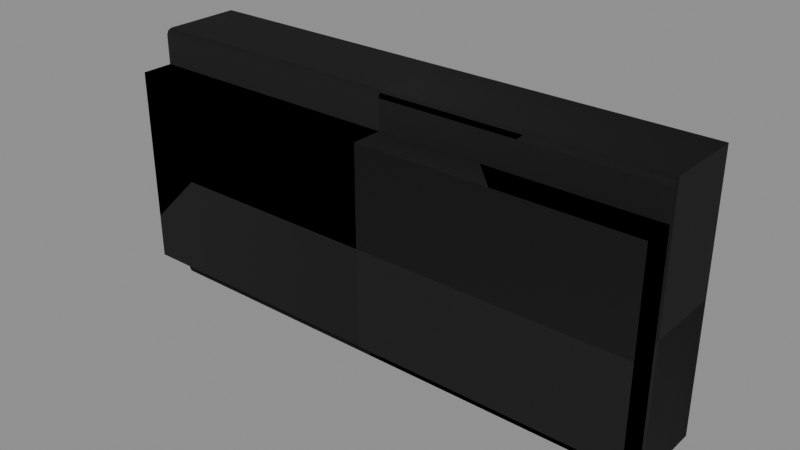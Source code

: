 # Source: S_PLANTER_M.blend  (saved by Blender 5.1.30; exported with 4.5.12 LTS)
import bpy
from mathutils import Matrix  # noqa: F401  (used for matrix-valued properties, if any)

bpy.ops.wm.read_factory_settings(use_empty=True)
scene = bpy.context.scene
scene.name = 'Scene'

# ---- images (referenced by path relative to the original .blend; pixels are not part of the script)
import os
ASSET_DIR = os.environ.get("B2B_ASSET_DIR", "")  # directory of the original .blend (textures are referenced by path, not embedded)
HERE = os.path.dirname(os.path.abspath(__file__))  # packed textures are extracted next to this script under _unpacked/

def load_image(name, relpath, width, height, colorspace="sRGB"):
    """Load a texture the original file referenced (path relative to the .blend, or extracted next to this script)."""
    p = next((c for c in (os.path.join(HERE, relpath), os.path.join(ASSET_DIR, relpath)) if relpath and os.path.exists(c)), "")
    if p:
        img = bpy.data.images.load(p, check_existing=True)
        img.name = name
    else:  # same state as the original file: an image datablock whose file is absent (Cycles renders it pink)
        img = bpy.data.images.new(name, width, height)
        img.source = "FILE"
        img.filepath = "//" + (relpath or name)
    img.colorspace_settings.name = colorspace
    return img
img_stonetrim_dds = load_image('STONETRIM.DDS', 'STONETRIM__1b1b31.png', 1024, 1024, 'sRGB')
img_stonetrim_masks_dds = load_image('STONETRIM.MASKS.DDS', 'STONETRIM.MASKS__1b1b31.png', 1024, 1024, 'Linear Rec.2020')
img_stonetrim_normal_dds = load_image('STONETRIM.NORMAL.DDS', 'STONETRIM.NORMAL__1b1b31.png', 1024, 1024, 'Linear Rec.2020')
img_stonetrim_colourisemask_dds = load_image('STONETRIM.COLOURISEMASK.DDS', 'STONETRIM.COLOURISEMASK__614d50.png', 1024, 1024, 'Non-Color')

# ---- materials (node trees are filled in below, after node groups)
mat_stonetrimmat1 = bpy.data.materials.new('StoneTrimMAT1')
mat_stonetrimmat1.use_transparent_shadow = False

# ---- node groups
ng_nms_colourise = bpy.data.node_groups.new('NMS_Colourise', 'ShaderNodeTree')
_s = ng_nms_colourise.interface.new_socket(name='Color', in_out='OUTPUT', socket_type='NodeSocketColor')
_s = ng_nms_colourise.interface.new_socket(name='Diffuse', in_out='INPUT', socket_type='NodeSocketColor')
_s = ng_nms_colourise.interface.new_socket(name='Mask', in_out='INPUT', socket_type='NodeSocketFloat')
_s = ng_nms_colourise.interface.new_socket(name='Gradient', in_out='INPUT', socket_type='NodeSocketFloat')
_N = ng_nms_colourise.nodes; _L = ng_nms_colourise.links
n0 = _N.new('NodeGroupInput'); n0.name = 'Group Input'; n0.location = (-800, 0)
n1 = _N.new('NodeGroupOutput'); n1.name = 'Group Output'; n1.location = (600, 0)
n2 = _N.new('ShaderNodeRGB'); n2.name = 'Color'; n2.location = (-600, 200)
n2.outputs[0].default_value = (1.0, 1.0, 1.0, 1.0)
n3 = _N.new('ShaderNodeAttribute'); n3.name = 'Attribute'; n3.location = (-400, -250)
n3.attribute_type = 'OBJECT'
n3.attribute_name = '["nms_q"]'
n4 = _N.new('ShaderNodeMath'); n4.name = 'Math'; n4.location = (-400, 120)
n4.operation = 'GREATER_THAN'
n4.inputs[1].default_value = 0.125
n5 = _N.new('ShaderNodeMix'); n5.name = 'Mix'; n5.location = (-250, 0)
n5.data_type = 'RGBA'
n6 = _N.new('ShaderNodeAttribute'); n6.name = 'Attribute.001'; n6.location = (-200, -250)
n6.attribute_type = 'OBJECT'
n6.attribute_name = '["nms_t"]'
n7 = _N.new('ShaderNodeMath'); n7.name = 'Math.001'; n7.location = (-200, 120)
n7.operation = 'GREATER_THAN'
n7.inputs[1].default_value = 0.375
n8 = _N.new('ShaderNodeMix'); n8.name = 'Mix.001'; n8.location = (-50, 0)
n8.data_type = 'RGBA'
n9 = _N.new('ShaderNodeAttribute'); n9.name = 'Attribute.002'; n9.location = (0, -250)
n9.attribute_type = 'OBJECT'
n9.attribute_name = '["nms_s"]'
n10 = _N.new('ShaderNodeMath'); n10.name = 'Math.002'; n10.location = (0, 120)
n10.operation = 'GREATER_THAN'
n10.inputs[1].default_value = 0.625
n11 = _N.new('ShaderNodeMix'); n11.name = 'Mix.002'; n11.location = (150, 0)
n11.data_type = 'RGBA'
n12 = _N.new('ShaderNodeAttribute'); n12.name = 'Attribute.003'; n12.location = (200, -250)
n12.attribute_type = 'OBJECT'
n12.attribute_name = '["nms_p"]'
n13 = _N.new('ShaderNodeMath'); n13.name = 'Math.003'; n13.location = (200, 120)
n13.operation = 'GREATER_THAN'
n13.inputs[1].default_value = 0.875
n14 = _N.new('ShaderNodeMix'); n14.name = 'Mix.003'; n14.location = (350, 0)
n14.data_type = 'RGBA'
n15 = _N.new('ShaderNodeMix'); n15.name = 'Mix.004'; n15.location = (400, -420)
n15.data_type = 'RGBA'
n16 = _N.new('ShaderNodeMix'); n16.name = 'Mix.005'; n16.location = (580, 0)
n16.data_type = 'RGBA'
n17 = _N.new('ShaderNodeMix'); n17.name = 'Mix.006'; n17.location = (760, 0)
n17.data_type = 'RGBA'
n17.blend_type = 'MULTIPLY'
n17.inputs[0].default_value = 1.0
_L.new(n0.outputs[1], n4.inputs[0])
_L.new(n4.outputs[0], n5.inputs[0])
_L.new(n2.outputs[0], n5.inputs[6])
_L.new(n3.outputs[0], n5.inputs[7])
_L.new(n0.outputs[1], n7.inputs[0])
_L.new(n7.outputs[0], n8.inputs[0])
_L.new(n5.outputs[2], n8.inputs[6])
_L.new(n6.outputs[0], n8.inputs[7])
_L.new(n0.outputs[1], n10.inputs[0])
_L.new(n10.outputs[0], n11.inputs[0])
_L.new(n8.outputs[2], n11.inputs[6])
_L.new(n9.outputs[0], n11.inputs[7])
_L.new(n0.outputs[1], n13.inputs[0])
_L.new(n13.outputs[0], n14.inputs[0])
_L.new(n11.outputs[2], n14.inputs[6])
_L.new(n12.outputs[0], n14.inputs[7])
_L.new(n0.outputs[1], n15.inputs[0])
_L.new(n12.outputs[0], n15.inputs[7])
_L.new(n0.outputs[2], n16.inputs[0])
_L.new(n14.outputs[2], n16.inputs[6])
_L.new(n15.outputs[2], n16.inputs[7])
_L.new(n0.outputs[0], n17.inputs[6])
_L.new(n16.outputs[2], n17.inputs[7])
_L.new(n17.outputs[2], n1.inputs[0])
n1.is_active_output = True

# ---- material node trees
mat_stonetrimmat1.use_nodes = True; mat_stonetrimmat1.node_tree.nodes.clear()
_N = mat_stonetrimmat1.node_tree.nodes; _L = mat_stonetrimmat1.node_tree.links
n0 = _N.new('ShaderNodeOutputMaterial'); n0.name = 'Material Output'; n0.location = (500, 0)
n1 = _N.new('ShaderNodeBsdfPrincipled'); n1.name = 'Principled BSDF'; n1.location = (200, 150)
n2 = _N.new('ShaderNodeTexImage'); n2.name = 'Texture Image - Diffuse'; n2.location = (-600, 300)
n2.label = 'Texture Image - Diffuse'
n2.image = img_stonetrim_dds
n3 = _N.new('ShaderNodeTexImage'); n3.name = 'Texture Image - Mask'; n3.location = (-700, 0)
n3.label = 'Texture Image - Mask'
n3.image = img_stonetrim_masks_dds
n4 = _N.new('ShaderNodeSeparateColor'); n4.name = 'Separate Color'; n4.location = (-400, 0)
n5 = _N.new('ShaderNodeMath'); n5.name = 'Math'; n5.location = (-200, 0)
n5.operation = 'SUBTRACT'
n5.inputs[0].default_value = 1.0
n6 = _N.new('ShaderNodeMath'); n6.name = 'Math.001'; n6.location = (0, 0)
n6.operation = 'MULTIPLY'
n6.inputs[1].default_value = 0.9
n7 = _N.new('ShaderNodeTexImage'); n7.name = 'Texture Image - Normal'; n7.location = (-700, -300)
n7.label = 'Texture Image - Normal'
n7.image = img_stonetrim_normal_dds
n8 = _N.new('ShaderNodeSeparateXYZ'); n8.name = 'Separate XYZ'; n8.location = (-400, -300)
n9 = _N.new('ShaderNodeCombineXYZ'); n9.name = 'Combine XYZ'; n9.location = (-200, -300)
n10 = _N.new('ShaderNodeNormalMap'); n10.name = 'Normal Map'; n10.location = (0, -300)
n11 = _N.new('ShaderNodeTexImage'); n11.name = 'Image Texture'; n11.location = (-700, -450)
n11.label = 'Colourise Mask'
n11.image = img_stonetrim_colourisemask_dds
n12 = _N.new('ShaderNodeGroup'); n12.name = 'Group'; n12.location = (-100, 150)
n12.node_tree = ng_nms_colourise
n12.inputs[2].default_value = 0.0
n13 = _N.new('ShaderNodeSeparateColor'); n13.name = 'Separate Color.001'; n13.location = (-500, -450)
_L.new(n3.outputs[0], n4.inputs[0])
_L.new(n4.outputs[0], n5.inputs[1])
_L.new(n4.outputs[1], n1.inputs[1])
_L.new(n5.outputs[0], n6.inputs[0])
_L.new(n6.outputs[0], n1.inputs[2])
_L.new(n8.outputs[1], n9.inputs[0])
_L.new(n8.outputs[0], n9.inputs[1])
_L.new(n8.outputs[2], n9.inputs[2])
_L.new(n7.outputs[0], n8.inputs[0])
_L.new(n9.outputs[0], n10.inputs[1])
_L.new(n10.outputs[0], n1.inputs[5])
_L.new(n1.outputs[0], n0.inputs[0])
_L.new(n11.outputs[0], n13.inputs[0])
_L.new(n13.outputs[0], n12.inputs[1])
_L.new(n2.outputs[0], n12.inputs[0])
_L.new(n12.outputs[0], n1.inputs[0])
n0.is_active_output = True

# ---- meshes
me_s_planter_m = bpy.data.meshes.new('S_PLANTER_M')
me_s_planter_m.from_pydata([(-1.333, 0.3762, -4.485e-08), (-1.333, 0.1837, 0.6665), (-1.333, 0.3762, 0.6665), (-1.333, 0.1837, -2.19e-08), (1.333, 0.1837, 0.6665), (1.333, 0.3762, -4.485e-08), (1.333, 0.3762, 0.6665), (1.333, 0.1837, -2.19e-08), (-1.333, 0.1837, -0.6665), (-1.333, 0.3762, -4.485e-08), (-1.333, 0.3762, -0.6665), (-1.333, 0.1837, -2.19e-08), (1.333, 0.3762, -4.485e-08), (1.333, 0.1837, -0.6665), (1.333, 0.3762, -0.6665), (1.333, 0.1837, -2.19e-08), (-0.9561, 0.2634, -3.14e-08), (-5.96e-08, 0.2634, 0.2971), (-5.96e-08, 0.2634, -3.14e-08), (-0.9561, 0.2634, 0.2971), (-5.96e-08, 0.2634, -3.14e-08), (0.9561, 0.2634, 0.2971), (0.9561, 0.2634, -3.14e-08), (-5.96e-08, 0.2634, 0.2971), (-1.333, 0.1549, -1.847e-08), (-1.333, 5.859e-08, 0.4915), (-1.333, 0.1549, 0.4915), (-1.333, 0.0, 0.0), (-1.333, 0.1837, -2.19e-08), (-1.333, 0.1633, 0.6582), (-1.333, 0.1837, 0.6665), (-1.333, 0.1633, -1.947e-08), (-1.333, 0.1549, -1.847e-08), (-1.333, 0.1549, 0.6377), (-1.333, 0.1633, 0.6582), (-1.333, 0.1633, 0.6582), (0.0, 0.1633, 0.6582), (-1.333, 0.1837, 0.6665), (0.0, 0.1837, 0.6665), (0.0, 0.1633, 0.6582), (1.333, 0.1837, 0.6665), (1.333, 0.1633, 0.6582), (-1.333, 0.1633, 0.6582), (0.0, 0.1549, 0.6377), (0.0, 0.1633, 0.6582), (-1.333, 0.1549, 0.6377), (-1.333, 0.1549, 0.6377), (-1.333, 0.1549, 0.4915), (0.0, 0.1549, 0.6377), (0.0, 0.1549, 0.4915), (1.333, 0.1549, 0.4915), (0.0, 0.1549, 0.6377), (1.333, 0.1549, 0.6377), (-1.333, 0.1549, 0.4915), (-1.333, 5.859e-08, 0.4915), (0.0, 0.1549, 0.4915), (0.0, 5.859e-08, 0.4915), (1.333, 5.859e-08, 0.4915), (0.0, 0.1549, 0.4915), (1.333, 0.1549, 0.4915), (1.333, 0.1633, 0.6582), (1.333, 0.1837, -2.19e-08), (1.333, 0.1837, 0.6665), (1.333, 0.1633, -1.947e-08), (1.333, 0.1549, -1.847e-08), (1.333, 0.1549, 0.6377), (1.333, 0.1633, 0.6582), (0.0, 0.1549, 0.6377), (1.333, 0.1633, 0.6582), (0.0, 0.1633, 0.6582), (1.333, 0.1549, 0.6377), (-5.96e-08, 0.2634, -0.2971), (-0.9561, 0.2634, -3.14e-08), (-5.96e-08, 0.2634, -3.14e-08), (-0.9561, 0.2634, -0.2971), (0.9561, 0.2634, -0.2971), (-5.96e-08, 0.2634, -3.14e-08), (0.9561, 0.2634, -3.14e-08), (-5.96e-08, 0.2634, -0.2971), (-1.333, -5.859e-08, -0.4915), (-1.333, 0.1549, -1.847e-08), (-1.333, 0.1549, -0.4915), (-1.333, 0.0, 0.0), (-1.333, 0.1633, -0.6582), (-1.333, 0.1837, -2.19e-08), (-1.333, 0.1837, -0.6665), (-1.333, 0.1633, -1.947e-08), (-1.333, 0.1549, -1.847e-08), (-1.333, 0.1549, -0.6377), (-1.333, 0.1633, -0.6582), (-1.333, 0.1633, -0.6582), (-1.333, 0.1837, -0.6665), (0.0, 0.1633, -0.6582), (0.0, 0.1837, -0.6665), (1.333, 0.1837, -0.6665), (0.0, 0.1633, -0.6582), (1.333, 0.1633, -0.6582), (0.0, 0.1549, -0.6377), (-1.333, 0.1633, -0.6582), (0.0, 0.1633, -0.6582), (-1.333, 0.1549, -0.6377), (-1.333, 0.1549, -0.6377), (0.0, 0.1549, -0.6377), (-1.333, 0.1549, -0.4915), (0.0, 0.1549, -0.4915), (0.0, 0.1549, -0.6377), (1.333, 0.1549, -0.4915), (1.333, 0.1549, -0.6377), (-1.333, 0.1549, -0.4915), (0.0, 0.1549, -0.4915), (-1.333, -5.859e-08, -0.4915), (0.0, -5.859e-08, -0.4915), (0.0, 0.1549, -0.4915), (1.333, -5.859e-08, -0.4915), (1.333, 0.1549, -0.4915), (1.333, 0.1837, -2.19e-08), (1.333, 0.1633, -0.6582), (1.333, 0.1837, -0.6665), (1.333, 0.1633, -1.947e-08), (1.333, 0.1549, -1.847e-08), (1.333, 0.1549, -0.6377), (1.333, 0.1633, -0.6582), (1.333, 0.1633, -0.6582), (0.0, 0.1549, -0.6377), (0.0, 0.1633, -0.6582), (1.333, 0.1549, -0.6377), (-5.96e-08, 0.5811, 0.5781), (-1.234, 0.5811, 0.5781), (-5.96e-08, 0.5845, 0.5918), (-1.248, 0.5845, 0.5918), (0.0, 0.5845, 0.6504), (-1.317, 0.5845, 0.6504), (0.0, 0.5801, 0.6616), (-1.328, 0.5801, 0.6616), (-5.96e-08, 0.5811, -0.5781), (1.234, 0.5811, -0.5781), (-5.96e-08, 0.5845, -0.5918), (1.249, 0.5845, -0.5918), (0.0, 0.5845, -0.6504), (1.317, 0.5845, -0.6504), (0.0, 0.5801, -0.6616), (1.328, 0.5801, -0.6616), (-0.9561, 0.2634, -3.14e-08), (-0.9561, 0.2634, -0.2971), (-1.225, 0.5708, -6.804e-08), (-1.225, 0.5708, -0.5679), (-1.234, 0.5811, -6.927e-08), (-1.234, 0.5811, -0.5781), (-1.234, 0.5811, -0.5781), (-1.249, 0.5845, -6.967e-08), (-1.248, 0.5845, -0.5918), (-1.317, 0.5845, -6.967e-08), (-1.317, 0.5845, -0.6504), (-1.328, 0.5801, -6.915e-08), (-1.328, 0.5801, -0.6616), (-1.328, 0.5801, -0.6616), (-1.333, 0.5688, -6.781e-08), (-1.333, 0.5688, -0.6665), (-1.333, 0.3762, -0.6665), (-1.333, 0.3762, -4.485e-08), (-5.96e-08, 0.5811, 0.5781), (-5.96e-08, 0.5845, 0.5918), (1.234, 0.5811, 0.5781), (1.249, 0.5845, 0.5918), (0.0, 0.5845, 0.6504), (1.317, 0.5845, 0.6504), (0.0, 0.5801, 0.6616), (1.328, 0.5801, 0.6616), (-1.225, 0.5708, -6.804e-08), (-0.9561, 0.2634, 0.2971), (-0.9561, 0.2634, -3.14e-08), (-1.225, 0.5708, 0.5679), (-1.234, 0.5811, -6.927e-08), (-1.234, 0.5811, 0.5781), (-1.249, 0.5845, -6.967e-08), (-1.234, 0.5811, 0.5781), (-1.248, 0.5845, 0.5918), (-1.317, 0.5845, -6.967e-08), (-1.317, 0.5845, 0.6504), (-1.328, 0.5801, -6.915e-08), (-1.328, 0.5801, 0.6616), (-1.333, 0.5688, -6.781e-08), (-1.328, 0.5801, 0.6616), (-1.333, 0.5688, 0.6665), (-1.333, 0.3762, 0.6665), (-1.333, 0.3762, -4.485e-08), (0.9561, 0.2634, 0.2971), (1.225, 0.5708, -6.804e-08), (0.9561, 0.2634, -3.14e-08), (1.225, 0.5708, 0.5679), (1.234, 0.5811, -6.927e-08), (1.234, 0.5811, 0.5781), (1.234, 0.5811, 0.5781), (1.249, 0.5845, -6.967e-08), (1.249, 0.5845, 0.5918), (1.317, 0.5845, -6.967e-08), (1.317, 0.5845, 0.6504), (1.328, 0.5801, -6.915e-08), (1.328, 0.5801, 0.6616), (1.328, 0.5801, 0.6616), (1.333, 0.5688, -6.781e-08), (1.333, 0.5688, 0.6665), (1.333, 0.3762, 0.6665), (1.333, 0.3762, -4.485e-08), (1.333, 0.3762, -0.6665), (1.333, 0.5688, -6.781e-08), (1.333, 0.5688, -0.6665), (1.328, 0.5801, -0.6616), (1.328, 0.5801, -6.915e-08), (1.317, 0.5845, -0.6504), (1.328, 0.5801, -0.6616), (1.317, 0.5845, -6.967e-08), (1.249, 0.5845, -0.5918), (1.249, 0.5845, -6.967e-08), (1.234, 0.5811, -0.5781), (1.234, 0.5811, -6.927e-08), (1.225, 0.5708, -0.5679), (1.234, 0.5811, -0.5781), (1.225, 0.5708, -6.804e-08), (0.9561, 0.2634, -0.2971), (0.9561, 0.2634, -3.14e-08), (-5.96e-08, 0.5845, -0.5918), (-1.234, 0.5811, -0.5781), (-5.96e-08, 0.5811, -0.5781), (-1.248, 0.5845, -0.5918), (0.0, 0.5845, -0.6504), (-1.317, 0.5845, -0.6504), (0.0, 0.5801, -0.6616), (-1.328, 0.5801, -0.6616), (-1.333, 0.3762, 0.6665), (-1.333, 0.1837, 0.6665), (0.0, 0.3762, 0.6665), (0.0, 0.1837, 0.6665), (1.333, 0.1837, 0.6665), (1.333, 0.3762, 0.6665), (-1.333, 0.3762, -0.6665), (0.0, 0.3762, -0.6665), (-1.333, 0.1837, -0.6665), (0.0, 0.1837, -0.6665), (1.333, 0.1837, -0.6665), (1.333, 0.3762, -0.6665), (-1.333, 5.859e-08, 0.4915), (0.0, 0.0, 0.0), (0.0, 5.859e-08, 0.4915), (-1.333, 0.0, 0.0), (-1.333, -5.859e-08, -0.4915), (0.0, -5.859e-08, -0.4915), (0.0, 0.0, 0.0), (1.333, 5.859e-08, 0.4915), (0.0, 5.859e-08, 0.4915), (1.333, 0.0, 0.0), (1.333, -5.859e-08, -0.4915), (0.0, -5.859e-08, -0.4915), (1.333, 5.859e-08, 0.4915), (1.333, 0.1549, -1.847e-08), (1.333, 0.1549, 0.4915), (1.333, 0.0, 0.0), (1.333, -5.859e-08, -0.4915), (1.333, 0.1549, -0.4915), (-5.96e-08, 0.5811, 0.5781), (-1.225, 0.5708, 0.5679), (-1.234, 0.5811, 0.5781), (1.225, 0.5708, 0.5679), (1.234, 0.5811, 0.5781), (-5.96e-08, 0.5708, 0.5679), (-0.9561, 0.2634, 0.2971), (0.9561, 0.2634, 0.2971), (-5.96e-08, 0.2634, 0.2971), (-1.234, 0.5811, -0.5781), (-1.225, 0.5708, -0.5679), (-5.96e-08, 0.5811, -0.5781), (1.225, 0.5708, -0.5679), (1.234, 0.5811, -0.5781), (-5.96e-08, 0.5708, -0.5679), (-0.9561, 0.2634, -0.2971), (0.9561, 0.2634, -0.2971), (-5.96e-08, 0.2634, -0.2971), (0.0, 0.5801, 0.6616), (-1.328, 0.5801, 0.6616), (0.0, 0.5688, 0.6665), (-1.333, 0.5688, 0.6665), (-1.333, 0.3762, 0.6665), (0.0, 0.3762, 0.6665), (1.333, 0.3762, 0.6665), (1.333, 0.5688, 0.6665), (1.328, 0.5801, 0.6616), (0.0, 0.5801, 0.6616), (0.0, 0.5688, -0.6665), (-1.328, 0.5801, -0.6616), (0.0, 0.5801, -0.6616), (-1.333, 0.5688, -0.6665), (-1.333, 0.3762, -0.6665), (0.0, 0.3762, -0.6665), (1.333, 0.3762, -0.6665), (1.333, 0.5688, -0.6665), (1.328, 0.5801, -0.6616), (0.0, 0.5801, -0.6616)], [], [(0, 1, 2), (3, 1, 0), (4, 5, 6), (7, 5, 4), (8, 9, 10), (11, 9, 8), (12, 13, 14), (15, 13, 12), (16, 17, 18), (19, 17, 16), (20, 21, 22), (23, 21, 20), (24, 25, 26), (27, 25, 24), (28, 29, 30), (31, 29, 28), (32, 33, 31), (31, 33, 34), (35, 36, 37), (37, 36, 38), (39, 40, 38), (41, 40, 39), (42, 43, 44), (45, 43, 42), (46, 47, 48), (48, 47, 49), (50, 51, 49), (52, 51, 50), (53, 54, 55), (55, 54, 56), (57, 58, 56), (59, 58, 57), (60, 61, 62), (63, 61, 60), (64, 63, 65), (65, 63, 66), (67, 68, 69), (70, 68, 67), (71, 72, 73), (74, 72, 71), (75, 76, 77), (78, 76, 75), (79, 80, 81), (82, 80, 79), (83, 84, 85), (86, 84, 83), (87, 86, 88), (88, 86, 89), (90, 91, 92), (92, 91, 93), (94, 95, 93), (96, 95, 94), (97, 98, 99), (100, 98, 97), (101, 102, 103), (103, 102, 104), (105, 106, 104), (107, 106, 105), (108, 109, 110), (110, 109, 111), (112, 113, 111), (114, 113, 112), (115, 116, 117), (118, 116, 115), (119, 120, 118), (118, 120, 121), (122, 123, 124), (125, 123, 122), (126, 127, 128), (128, 127, 129), (129, 130, 128), (131, 130, 129), (130, 131, 132), (132, 131, 133), (134, 135, 136), (136, 135, 137), (136, 137, 138), (138, 137, 139), (139, 140, 138), (141, 140, 139), (142, 143, 144), (144, 143, 145), (145, 146, 144), (147, 146, 145), (148, 149, 146), (150, 149, 148), (149, 150, 151), (151, 150, 152), (152, 153, 151), (154, 153, 152), (155, 156, 153), (157, 156, 155), (158, 156, 157), (159, 156, 158), (160, 161, 162), (162, 161, 163), (164, 163, 161), (165, 163, 164), (166, 165, 164), (167, 165, 166), (168, 169, 170), (171, 169, 168), (172, 171, 168), (173, 171, 172), (174, 175, 172), (176, 175, 174), (177, 176, 174), (178, 176, 177), (179, 178, 177), (180, 178, 179), (181, 182, 179), (183, 182, 181), (181, 184, 183), (185, 184, 181), (186, 187, 188), (189, 187, 186), (189, 190, 187), (191, 190, 189), (192, 193, 190), (194, 193, 192), (194, 195, 193), (196, 195, 194), (196, 197, 195), (198, 197, 196), (199, 200, 197), (201, 200, 199), (202, 200, 201), (203, 200, 202), (203, 204, 205), (205, 204, 206), (207, 205, 206), (208, 205, 207), (209, 208, 210), (211, 208, 209), (209, 212, 211), (211, 212, 213), (214, 213, 212), (215, 213, 214), (216, 215, 217), (218, 215, 216), (216, 219, 218), (218, 219, 220), (221, 222, 223), (224, 222, 221), (225, 224, 221), (226, 224, 225), (227, 226, 225), (228, 226, 227), (229, 230, 231), (231, 230, 232), (233, 231, 232), (234, 231, 233), (235, 236, 237), (237, 236, 238), (236, 239, 238), (240, 239, 236), (241, 242, 243), (244, 242, 241), (244, 245, 242), (242, 245, 246), (247, 248, 249), (250, 248, 247), (250, 247, 251), (251, 247, 252), (253, 254, 255), (256, 254, 253), (256, 257, 254), (254, 257, 258), (259, 260, 261), (262, 259, 263), (264, 260, 259), (264, 259, 262), (260, 264, 265), (262, 266, 264), (265, 264, 267), (264, 266, 267), (268, 269, 270), (270, 271, 272), (270, 269, 273), (273, 271, 270), (269, 274, 273), (273, 275, 271), (273, 274, 276), (276, 275, 273), (277, 278, 279), (279, 278, 280), (280, 281, 279), (279, 281, 282), (283, 279, 282), (284, 279, 283), (284, 285, 279), (279, 285, 286), (287, 288, 289), (290, 288, 287), (290, 287, 291), (291, 287, 292), (287, 293, 292), (294, 293, 287), (294, 287, 295), (295, 287, 296)])
me_s_planter_m.polygons.foreach_set('use_smooth', [True] * 200)
_uv = me_s_planter_m.uv_layers.new(name='UVMap')
_uv.uv.foreach_set('vector', [0.5, 0.2515, 0.0, 0.2227, 0.0, 0.2515, 0.5, 0.2227, 0.0, 0.2227, 0.5, 0.2515, 0.0, 0.2227, 0.5, 0.2515, 0.0, 0.2515, 0.5, 0.2227, 0.5, 0.2515, 0.0, 0.2227, 0.0, 0.2227, 0.5, 0.2515, 0.0, 0.2515, 0.5, 0.2227, 0.5, 0.2515, 0.0, 0.2227, 0.5, 0.2515, 0.0, 0.2227, 0.0, 0.2515, 0.5, 0.2227, 0.0, 0.2227, 0.5, 0.2515, 0.08307, 0.6416, 0.4998, 0.5122, 0.4998, 0.6416, 0.08307, 0.5122, 0.4998, 0.5122, 0.08307, 0.6416, 0.4998, 0.6416, 0.08307, 0.5122, 0.08307, 0.6416, 0.4998, 0.5122, 0.08307, 0.5122, 0.4998, 0.6416, 0.8306, 0.7188, 0.541, 0.75, 0.541, 0.7188, 0.8306, 0.75, 0.541, 0.75, 0.8306, 0.7188, -0.04468, 0.1294, 0.2759, 0.125, 0.2778, 0.1294, -0.04468, 0.125, 0.2759, 0.125, -0.04468, 0.1294, -0.04468, 0.1235, 0.2708, 0.1235, -0.04468, 0.125, -0.04468, 0.125, 0.2708, 0.1235, 0.2759, 0.125, 0.5, 0.4268, 7.391e-06, 0.4268, 0.4998, 0.436, 0.4998, 0.436, 7.391e-06, 0.4268, 0.0, 0.436, 7.391e-06, 0.4268, 0.5, 0.436, 0.0, 0.436, 0.4998, 0.4268, 0.5, 0.436, 7.391e-06, 0.4268, 0.5, 0.4268, 4.768e-07, 0.436, 7.331e-06, 0.4268, 0.5, 0.436, 4.768e-07, 0.436, 0.5, 0.4268, 0.5, 0.436, 0.5, 0.4814, 4.768e-07, 0.436, 4.768e-07, 0.436, 0.5, 0.4814, 0.0, 0.4814, 0.5, 0.4814, 4.768e-07, 0.436, 0.0, 0.4814, 0.5, 0.436, 4.768e-07, 0.436, 0.5, 0.4814, 1.486, 0.6875, 1.486, 0.7188, 1.874, 0.6875, 1.874, 0.6875, 1.486, 0.7188, 1.874, 0.7188, 1.486, 0.7188, 1.874, 0.6875, 1.874, 0.7188, 1.486, 0.6875, 1.874, 0.6875, 1.486, 0.7188, 0.2759, 0.125, -0.04468, 0.1294, 0.2778, 0.1294, -0.04468, 0.125, -0.04468, 0.1294, 0.2759, 0.125, -0.04468, 0.1235, -0.04468, 0.125, 0.2708, 0.1235, 0.2708, 0.1235, -0.04468, 0.125, 0.2759, 0.125, 4.768e-07, 0.436, 0.5, 0.4268, 8.166e-06, 0.4268, 0.5, 0.436, 0.5, 0.4268, 4.768e-07, 0.436, 0.4998, 0.5122, 0.08307, 0.6416, 0.4998, 0.6416, 0.08307, 0.5122, 0.08307, 0.6416, 0.4998, 0.5122, 0.08307, 0.5122, 0.4998, 0.6416, 0.08307, 0.6416, 0.4998, 0.5122, 0.4998, 0.6416, 0.08307, 0.5122, 0.541, 0.75, 0.8306, 0.7188, 0.541, 0.7188, 0.8306, 0.75, 0.8306, 0.7188, 0.541, 0.75, 0.2759, 0.125, -0.04468, 0.1294, 0.2778, 0.1294, -0.04468, 0.125, -0.04468, 0.1294, 0.2759, 0.125, -0.04468, 0.1235, -0.04468, 0.125, 0.2708, 0.1235, 0.2708, 0.1235, -0.04468, 0.125, 0.2759, 0.125, 0.5, 0.4268, 0.4998, 0.436, 7.391e-06, 0.4268, 7.391e-06, 0.4268, 0.4998, 0.436, 0.0, 0.436, 0.5, 0.436, 7.391e-06, 0.4268, 0.0, 0.436, 0.4998, 0.4268, 7.391e-06, 0.4268, 0.5, 0.436, 4.768e-07, 0.436, 0.5, 0.4268, 7.331e-06, 0.4268, 0.5, 0.436, 0.5, 0.4268, 4.768e-07, 0.436, 0.5, 0.436, 4.768e-07, 0.436, 0.5, 0.4814, 0.5, 0.4814, 4.768e-07, 0.436, 0.0, 0.4814, 4.768e-07, 0.436, 0.5, 0.4814, 0.0, 0.4814, 0.5, 0.436, 0.5, 0.4814, 4.768e-07, 0.436, 1.486, 0.6875, 1.874, 0.6875, 1.486, 0.7188, 1.486, 0.7188, 1.874, 0.6875, 1.874, 0.7188, 1.874, 0.6875, 1.486, 0.7188, 1.874, 0.7188, 1.486, 0.6875, 1.486, 0.7188, 1.874, 0.6875, -0.04468, 0.1294, 0.2759, 0.125, 0.2778, 0.1294, -0.04468, 0.125, 0.2759, 0.125, -0.04468, 0.1294, -0.04468, 0.1235, 0.2708, 0.1235, -0.04468, 0.125, -0.04468, 0.125, 0.2708, 0.1235, 0.2759, 0.125, 0.5, 0.4268, 4.768e-07, 0.436, 8.166e-06, 0.4268, 0.5, 0.436, 4.768e-07, 0.436, 0.5, 0.4268, 0.4998, 0.353, 0.06989, 0.353, 0.4998, 0.3491, 0.4998, 0.3491, 0.06989, 0.353, 0.06396, 0.3491, 0.06396, 0.3491, 0.5, 0.313, 0.4998, 0.3491, 0.006332, 0.313, 0.5, 0.313, 0.06396, 0.3491, 0.5, 0.313, 0.006332, 0.313, 0.5, 0.3086, 0.5, 0.3086, 0.006332, 0.313, -1.192e-07, 0.3086, 0.0, 0.353, 0.4299, 0.353, 0.0, 0.3491, 0.0, 0.3491, 0.4299, 0.353, 0.436, 0.3486, 0.0, 0.3491, 0.436, 0.3486, 0.0, 0.313, 0.0, 0.313, 0.436, 0.3486, 0.4937, 0.313, 0.4937, 0.313, 0.0, 0.3086, 0.0, 0.313, 0.4998, 0.3086, 0.0, 0.3086, 0.4937, 0.313, 0.00692, 0.5122, 0.1365, 0.5122, 0.00692, 0.4312, 0.00692, 0.4312, 0.1365, 0.5122, 0.2177, 0.4312, 0.2177, 0.4312, 0.00692, 0.4277, 0.00692, 0.4312, 0.2212, 0.4277, 0.00692, 0.4277, 0.2177, 0.4312, 0.1843, 0.353, 0.0, 0.3491, 0.00692, 0.4277, 0.1899, 0.3491, 0.0, 0.3491, 0.1843, 0.353, 0.0, 0.3491, 0.1899, 0.3491, 0.0, 0.3125, 0.0, 0.3125, 0.1899, 0.3491, 0.244, 0.3125, 0.244, 0.3125, 0.0, 0.3086, 0.0, 0.3125, 0.25, 0.3086, 0.0, 0.3086, 0.244, 0.3125, 0.0, 0.2837, 0.5, 0.2803, 0.0, 0.3086, 0.0, 0.2803, 0.5, 0.2803, 0.0, 0.2837, 0.0, 0.2515, 0.5, 0.2803, 0.0, 0.2803, 0.5, 0.2515, 0.5, 0.2803, 0.0, 0.2515, 0.0, 0.353, 0.0, 0.3491, 0.4299, 0.353, 0.4299, 0.353, 0.0, 0.3491, 0.436, 0.3486, 0.0, 0.313, 0.436, 0.3486, 0.0, 0.3491, 0.4937, 0.313, 0.436, 0.3486, 0.0, 0.313, 0.0, 0.3086, 0.4937, 0.313, 0.0, 0.313, 0.4998, 0.3086, 0.4937, 0.313, 0.0, 0.3086, 0.00692, 0.4312, 0.1365, 0.5122, 0.00692, 0.5122, 0.2177, 0.4312, 0.1365, 0.5122, 0.00692, 0.4312, 0.00692, 0.4277, 0.2177, 0.4312, 0.00692, 0.4312, 0.2212, 0.4277, 0.2177, 0.4312, 0.00692, 0.4277, 0.0, 0.3491, 0.1843, 0.353, 0.00692, 0.4277, 0.1899, 0.3491, 0.1843, 0.353, 0.0, 0.3491, 0.0, 0.3125, 0.1899, 0.3491, 0.0, 0.3491, 0.244, 0.3125, 0.1899, 0.3491, 0.0, 0.3125, 0.0, 0.3086, 0.244, 0.3125, 0.0, 0.3125, 0.25, 0.3086, 0.244, 0.3125, 0.0, 0.3086, 0.5, 0.2803, 0.0, 0.2837, 0.0, 0.3086, 0.0, 0.2803, 0.0, 0.2837, 0.5, 0.2803, 0.5, 0.2803, 0.0, 0.2515, 0.0, 0.2803, 0.5, 0.2515, 0.0, 0.2515, 0.5, 0.2803, 0.1365, 0.5122, 0.00692, 0.4312, 0.00692, 0.5122, 0.2177, 0.4312, 0.00692, 0.4312, 0.1365, 0.5122, 0.2177, 0.4312, 0.25, 0.353, 0.00692, 0.4312, 0.2212, 0.4277, 0.25, 0.353, 0.2177, 0.4312, 0.06561, 0.353, 0.25, 0.3491, 0.25, 0.353, 0.05991, 0.3491, 0.25, 0.3491, 0.06561, 0.353, 0.05991, 0.3491, 0.25, 0.3125, 0.25, 0.3491, 0.005947, 0.3125, 0.25, 0.3125, 0.05991, 0.3491, 0.005947, 0.3125, 0.5, 0.2837, 0.25, 0.3125, 0.0, 0.3086, 0.5, 0.2837, 0.005947, 0.3125, 0.0, 0.2837, 0.5, 0.2803, 0.5, 0.2837, 0.0, 0.2803, 0.5, 0.2803, 0.0, 0.2837, 0.0, 0.2515, 0.5, 0.2803, 0.0, 0.2803, 0.5, 0.2515, 0.5, 0.2803, 0.0, 0.2515, 0.5, 0.2515, 0.0, 0.2515, 0.5, 0.2803, 0.5, 0.2803, 0.0, 0.2515, 0.0, 0.2803, 0.0, 0.2837, 0.5, 0.2803, 0.0, 0.2803, 0.5, 0.2837, 0.5, 0.2803, 0.0, 0.2837, 0.005947, 0.3125, 0.5, 0.2837, 0.0, 0.3086, 0.25, 0.3125, 0.5, 0.2837, 0.005947, 0.3125, 0.005947, 0.3125, 0.05991, 0.3491, 0.25, 0.3125, 0.25, 0.3125, 0.05991, 0.3491, 0.25, 0.3491, 0.06561, 0.353, 0.25, 0.3491, 0.05991, 0.3491, 0.25, 0.353, 0.25, 0.3491, 0.06561, 0.353, 0.2177, 0.4312, 0.25, 0.353, 0.2212, 0.4277, 0.00692, 0.4312, 0.25, 0.353, 0.2177, 0.4312, 0.2177, 0.4312, 0.1365, 0.5122, 0.00692, 0.4312, 0.00692, 0.4312, 0.1365, 0.5122, 0.00692, 0.5122, 0.4998, 0.3491, 0.06989, 0.353, 0.4998, 0.353, 0.06396, 0.3491, 0.06989, 0.353, 0.4998, 0.3491, 0.5, 0.313, 0.06396, 0.3491, 0.4998, 0.3491, 0.006332, 0.313, 0.06396, 0.3491, 0.5, 0.313, 0.5, 0.3086, 0.006332, 0.313, 0.5, 0.313, -1.192e-07, 0.3086, 0.006332, 0.313, 0.5, 0.3086, 0.5, 0.2515, 0.4998, 0.2227, 1.788e-07, 0.2515, 1.788e-07, 0.2515, 0.4998, 0.2227, 3.576e-07, 0.2227, 0.5, 0.2227, 1.788e-07, 0.2515, 3.576e-07, 0.2227, 0.4998, 0.2515, 1.788e-07, 0.2515, 0.5, 0.2227, 0.5, 0.2515, 1.788e-07, 0.2515, 0.4998, 0.2227, 0.4998, 0.2227, 1.788e-07, 0.2515, 3.576e-07, 0.2227, 1.788e-07, 0.2515, 0.5, 0.2227, 3.576e-07, 0.2227, 0.4998, 0.2515, 0.5, 0.2227, 1.788e-07, 0.2515, 0.1437, 0.8271, 0.4495, 0.7344, 0.4495, 0.8271, 0.1437, 0.7344, 0.4495, 0.7344, 0.1437, 0.8271, 0.1437, 0.7344, 0.1437, 0.8271, 0.4495, 0.7344, 0.4495, 0.7344, 0.1437, 0.8271, 0.4495, 0.8271, 0.4495, 0.7344, 0.1437, 0.8271, 0.4495, 0.8271, 0.1437, 0.7344, 0.1437, 0.8271, 0.4495, 0.7344, 0.1437, 0.7344, 0.4495, 0.7344, 0.1437, 0.8271, 0.1437, 0.8271, 0.4495, 0.7344, 0.4495, 0.8271, 0.541, 0.75, 0.8306, 0.7188, 0.541, 0.7188, 0.8306, 0.75, 0.8306, 0.7188, 0.541, 0.75, 0.8306, 0.75, 0.541, 0.75, 0.8306, 0.7188, 0.8306, 0.7188, 0.541, 0.75, 0.541, 0.7188, 0.4998, 0.4277, 0.003529, 0.4312, -1.192e-07, 0.4277, 0.003529, 0.4312, 0.4998, 0.4277, -1.192e-07, 0.4277, 0.4998, 0.4312, 0.003529, 0.4312, 0.4998, 0.4277, 0.4998, 0.4312, 0.4998, 0.4277, 0.003529, 0.4312, 0.003529, 0.4312, 0.4998, 0.4312, 0.08307, 0.5122, 0.003529, 0.4312, 0.08307, 0.5122, 0.4998, 0.4312, 0.08307, 0.5122, 0.4998, 0.4312, 0.4998, 0.5122, 0.4998, 0.4312, 0.08307, 0.5122, 0.4998, 0.5122, -1.192e-07, 0.4277, 0.003529, 0.4312, 0.4998, 0.4277, 0.4998, 0.4277, 0.003529, 0.4312, -1.192e-07, 0.4277, 0.4998, 0.4277, 0.003529, 0.4312, 0.4998, 0.4312, 0.4998, 0.4312, 0.003529, 0.4312, 0.4998, 0.4277, 0.003529, 0.4312, 0.08307, 0.5122, 0.4998, 0.4312, 0.4998, 0.4312, 0.08307, 0.5122, 0.003529, 0.4312, 0.4998, 0.4312, 0.08307, 0.5122, 0.4998, 0.5122, 0.4998, 0.5122, 0.08307, 0.5122, 0.4998, 0.4312, 1.788e-07, 0.2837, 0.5, 0.2837, 1.788e-07, 0.2803, 1.788e-07, 0.2803, 0.5, 0.2837, 0.5, 0.2803, 0.5, 0.2803, 0.4998, 0.2515, 1.788e-07, 0.2803, 1.788e-07, 0.2803, 0.4998, 0.2515, 3.576e-07, 0.2515, 0.5, 0.2515, 1.788e-07, 0.2803, 3.576e-07, 0.2515, 0.4998, 0.2803, 1.788e-07, 0.2803, 0.5, 0.2515, 0.4998, 0.2803, 0.4998, 0.2837, 1.788e-07, 0.2803, 1.788e-07, 0.2803, 0.4998, 0.2837, 1.788e-07, 0.2837, 1.788e-07, 0.2803, 0.5, 0.2837, 1.788e-07, 0.2837, 0.5, 0.2803, 0.5, 0.2837, 1.788e-07, 0.2803, 0.5, 0.2803, 1.788e-07, 0.2803, 0.4998, 0.2515, 0.4998, 0.2515, 1.788e-07, 0.2803, 3.576e-07, 0.2515, 1.788e-07, 0.2803, 0.5, 0.2515, 3.576e-07, 0.2515, 0.4998, 0.2803, 0.5, 0.2515, 1.788e-07, 0.2803, 0.4998, 0.2803, 1.788e-07, 0.2803, 0.4998, 0.2837, 0.4998, 0.2837, 1.788e-07, 0.2803, 1.788e-07, 0.2837])
me_s_planter_m.materials.append(mat_stonetrimmat1)
me_s_planter_m.update()

# ---- objects
ob_s_planter_m = bpy.data.objects.new('S_PLANTER_M', me_s_planter_m)

# ---- transforms, parenting, visibility, modifiers, constraints
ob_s_planter_m.location = (0.0, 0.0, 0.0)
ob_s_planter_m.rotation_mode = 'QUATERNION'
ob_s_planter_m.rotation_quaternion = (1.0, 0.0, 0.0, 0.0)

# ---- collection membership
scene.collection.objects.link(ob_s_planter_m)

# ---- scene / render settings (as saved in the file)
scene.frame_start = 1; scene.frame_end = 250; scene.frame_set(1)
scene.render.engine = 'BLENDER_EEVEE_NEXT'
scene.render.bake_bias = 0.0
scene.render.bake_samples = 0
scene.cycles.sampling_pattern = 'TABULATED_SOBOL'
scene.eevee.use_volume_custom_range = False
bpy.context.view_layer.update()

# ---- added for rendering (the .blend has no active camera and no usable light): camera, sun + grey world if the file has none
cam_auto = bpy.data.cameras.new('AutoCamera')
cam_auto.lens = 50.0
cam_auto.sensor_width = 36.0
cam_auto.clip_end = 1000.0
ob_auto_camera = bpy.data.objects.new('AutoCamera', cam_auto)
scene.collection.objects.link(ob_auto_camera)
ob_auto_camera.location = (2.81033, -3.08016, 2.24827)
ob_auto_camera.rotation_euler = (1.09748, -7.21219e-08, 0.694738)
scene.camera = ob_auto_camera
light_auto_sun = bpy.data.lights.new('AutoSun', 'SUN')
light_auto_sun.energy = 3.0
light_auto_sun.angle = 0.0523599
ob_auto_sun = bpy.data.objects.new('AutoSun', light_auto_sun)
scene.collection.objects.link(ob_auto_sun)
ob_auto_sun.rotation_euler = (0.872665, 0.174533, 0.523599)
if scene.world is None:
    world_auto = bpy.data.worlds.new('AutoWorld')
    world_auto.color = (0.3, 0.3, 0.3)
    scene.world = world_auto
bpy.context.view_layer.update()
